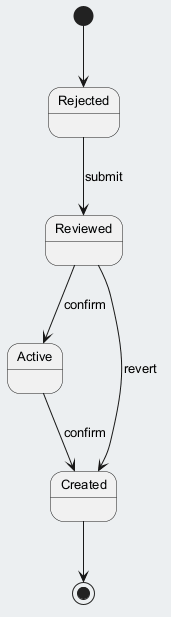

The diagram above was rendered by PlantUML. Its source (embedded in the PNG):
@startuml
skinparam backgroundColor #ECEFF1
skinparam classBackgroundColor #FFFFFF
skinparam classBorderColor #455A64
skinparam defaultFontSize 13
[*] --> Rejected
Rejected --> Reviewed : submit
Reviewed --> Active : confirm
Active --> Created : confirm
Reviewed --> Created : revert
Created --> [*]
@enduml